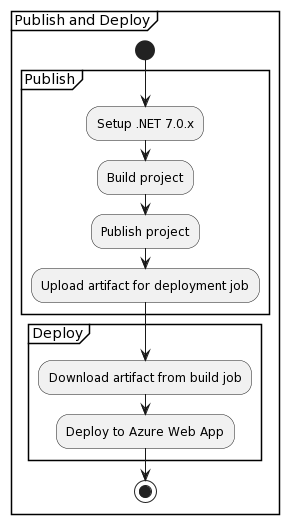

The diagram above was rendered by PlantUML. Its source (embedded in the PNG):
@startuml
partition "Publish and Deploy" {
start
partition "Publish" {
:Setup .NET 7.0.x;
:Build project;
:Publish project;
:Upload artifact for deployment job;
}
partition "Deploy" {
:Download artifact from build job;
:Deploy to Azure Web App;
}
stop
}
@enduml